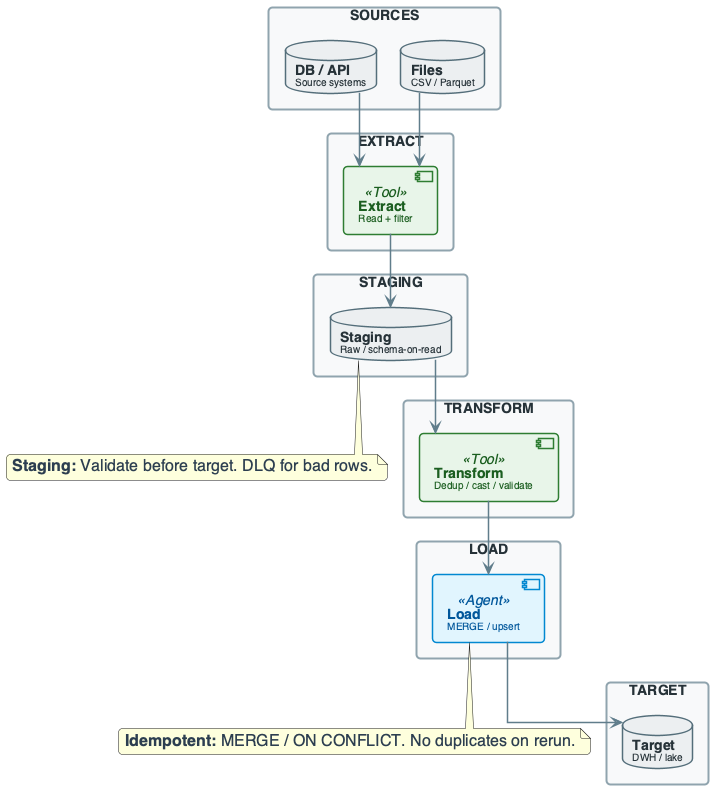

The diagram above was rendered by PlantUML. Its source (embedded in the PNG):
@startuml
'=================================================
' CANONICAL DIAGRAM TEMPLATE - DATA ENGINEERING
'=================================================

top to bottom direction
skinparam linetype ortho
skinparam shadowing false
skinparam roundcorner 8
skinparam handwritten false
skinparam nodesep 24
skinparam ranksep 28

'-------------------------
' FONT & GLOBAL STYLE
'-------------------------
skinparam defaultFontName "Segoe UI, Helvetica, sans-serif"
skinparam defaultFontSize 16
skinparam defaultFontColor #2C3E50

'-------------------------
' GENERIC BOX STYLE
'-------------------------
skinparam rectangle {
    BackgroundColor #F8F9FA
    BorderColor #90A4AE
    BorderThickness 2
    FontColor #263238
    FontSize 14
    FontStyle bold
    Padding 20
}

skinparam component {
    BackgroundColor #FFFFFF
    BorderColor #78909C
    BorderThickness 1.5
    FontSize 14
    Padding 12
}

skinparam database {
    BackgroundColor #ECEFF1
    BorderColor #546E7A
    BorderThickness 1.5
    FontSize 14
    FontColor #263238
}

skinparam arrow {
    Color #607D8B
    Thickness 1.5
    FontSize 11
    FontColor #546E7A
}

'-------------------------
' SEMANTIC STEREOTYPES
'-------------------------
skinparam component<<UI>> {
    BorderColor #8E24AA
    BackgroundColor #F3E5F5
    FontColor #4A148C
}

skinparam component<<Agent>> {
    BorderColor #0288D1
    BackgroundColor #E1F5FE
    FontColor #01579B
}

skinparam component<<Tool>> {
    BorderColor #2E7D32
    BackgroundColor #E8F5E9
    FontColor #1B5E20
}

skinparam component<<Config>> {
    BorderColor #F57C00
    BackgroundColor #FFF3E0
    FontColor #E65100
}

skinparam component<<Bad>> {
    BorderColor #C62828
    BackgroundColor #FFEBEE
    FontColor #B71C1C
}

skinparam component<<V1>> {
    BorderColor #F57C00
    BackgroundColor #FFF3E0
    FontColor #E65100
}

skinparam component<<V2>> {
    BorderColor #2E7D32
    BackgroundColor #E8F5E9
    FontColor #1B5E20
}

skinparam component<<up>> {
    BackgroundColor #E8F5E9
    BorderColor #2E7D32
}

skinparam component<<down>> {
    BackgroundColor #FFEBEE
    BorderColor #C62828
}

skinparam database<<up>> {
    BackgroundColor #E8F5E9
    BorderColor #2E7D32
}

skinparam database<<down>> {
    BackgroundColor #FFEBEE
    BorderColor #C62828
}

skinparam component<<success>> {
    BackgroundColor #E8F5E9
    BorderColor #2E7D32
}

skinparam component<<failure>> {
    BackgroundColor #FFEBEE
    BorderColor #C62828
}

'=================================================

' ETL PIPELINE OVERVIEW
rectangle "SOURCES" #F8F9FA {
    database "**DB / API**\n<size:10>Source systems</size>" as SRC1
    database "**Files**\n<size:10>CSV / Parquet</size>" as SRC2
}

rectangle "EXTRACT" #F8F9FA {
    component "**Extract**\n<size:10>Read + filter</size>" as EXTRACT_STEP <<Tool>>
}

rectangle "STAGING" #F8F9FA {
    database "**Staging**\n<size:10>Raw / schema-on-read</size>" as STG
}

rectangle "TRANSFORM" #F8F9FA {
    component "**Transform**\n<size:10>Dedup / cast / validate</size>" as TRANSFORM_STEP <<Tool>>
}

rectangle "LOAD" #F8F9FA {
    component "**Load**\n<size:10>MERGE / upsert</size>" as LOAD_STEP <<Agent>>
}

rectangle "TARGET" #F8F9FA {
    database "**Target**\n<size:10>DWH / lake</size>" as TGT
}

SRC1 --> EXTRACT_STEP
SRC2 --> EXTRACT_STEP
EXTRACT_STEP --> STG
STG --> TRANSFORM_STEP
TRANSFORM_STEP --> LOAD_STEP
LOAD_STEP --> TGT

note bottom of STG : **Staging:** Validate before target. DLQ for bad rows.
note bottom of LOAD_STEP : **Idempotent:** MERGE / ON CONFLICT. No duplicates on rerun.

@enduml